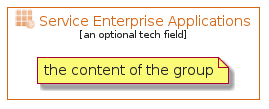

The diagram above was rendered by PlantUML. Its source (embedded in the PNG):
@startuml
' configures the library
!global $INCLUSION_MODE="local"
!global $LIB_BASE_LOCATION="../../.."
' loads the library
!include $LIB_BASE_LOCATION/bootstrap.puml
' loads the azure-v2 style
include('azure-v2/style')
' loads the ServiceEnterpriseApplications element
include('azure-v2/Item/Identity/ServiceEnterpriseApplications')
ServiceEnterpriseApplicationsGroup('service_enterprise_applications', 'Service Enterprise Applications', 'an optional tech field'){
note as note
the content of the group
end note
}
@enduml